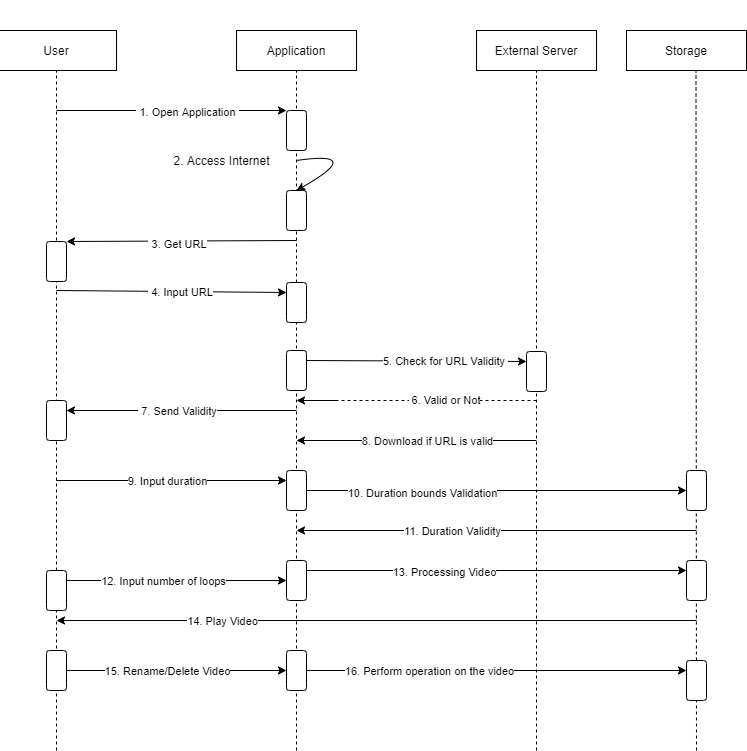

The diagram above was exported from draw.io. Its source (the exported page's mxGraphModel, read from the mxfile embedded in the PNG):
<mxGraphModel dx="1038" dy="523" grid="1" gridSize="10" guides="1" tooltips="1" connect="1" arrows="1" fold="1" page="1" pageScale="1" pageWidth="850" pageHeight="1100" math="0" shadow="0">
  <root>
    <mxCell id="0" />
    <mxCell id="1" parent="0" />
    <mxCell id="5cAumofyW0-yXobhbc0a-30" value="" style="endArrow=none;dashed=1;html=1;entryX=0.5;entryY=1;entryDx=0;entryDy=0;" parent="1" target="5cAumofyW0-yXobhbc0a-10" edge="1">
      <mxGeometry width="50" height="50" relative="1" as="geometry">
        <mxPoint x="600" y="880" as="sourcePoint" />
        <mxPoint x="620" y="310" as="targetPoint" />
      </mxGeometry>
    </mxCell>
    <mxCell id="5cAumofyW0-yXobhbc0a-12" value="" style="endArrow=none;dashed=1;html=1;entryX=0.5;entryY=1;entryDx=0;entryDy=0;" parent="1" target="5cAumofyW0-yXobhbc0a-2" edge="1">
      <mxGeometry width="50" height="50" relative="1" as="geometry">
        <mxPoint x="360" y="880" as="sourcePoint" />
        <mxPoint x="510" y="270" as="targetPoint" />
      </mxGeometry>
    </mxCell>
    <mxCell id="5cAumofyW0-yXobhbc0a-11" value="" style="endArrow=none;dashed=1;html=1;entryX=0.5;entryY=1;entryDx=0;entryDy=0;" parent="1" target="5cAumofyW0-yXobhbc0a-1" edge="1">
      <mxGeometry width="50" height="50" relative="1" as="geometry">
        <mxPoint x="120" y="880" as="sourcePoint" />
        <mxPoint x="350" y="270" as="targetPoint" />
      </mxGeometry>
    </mxCell>
    <mxCell id="5cAumofyW0-yXobhbc0a-1" value="User" style="rounded=0;whiteSpace=wrap;html=1;" parent="1" vertex="1">
      <mxGeometry x="60" y="160" width="120" height="40" as="geometry" />
    </mxCell>
    <mxCell id="5cAumofyW0-yXobhbc0a-2" value="Application" style="rounded=0;whiteSpace=wrap;html=1;" parent="1" vertex="1">
      <mxGeometry x="300" y="160" width="120" height="40" as="geometry" />
    </mxCell>
    <mxCell id="5cAumofyW0-yXobhbc0a-3" value="" style="rounded=1;whiteSpace=wrap;html=1;rotation=90;" parent="1" vertex="1">
      <mxGeometry x="340" y="250" width="40" height="20" as="geometry" />
    </mxCell>
    <mxCell id="5cAumofyW0-yXobhbc0a-4" value="" style="rounded=1;whiteSpace=wrap;html=1;rotation=90;" parent="1" vertex="1">
      <mxGeometry x="340" y="330" width="40" height="20" as="geometry" />
    </mxCell>
    <mxCell id="5cAumofyW0-yXobhbc0a-5" value="" style="rounded=1;whiteSpace=wrap;html=1;rotation=90;" parent="1" vertex="1">
      <mxGeometry x="100" y="381" width="40" height="20" as="geometry" />
    </mxCell>
    <mxCell id="5cAumofyW0-yXobhbc0a-6" value="" style="rounded=1;whiteSpace=wrap;html=1;rotation=90;" parent="1" vertex="1">
      <mxGeometry x="340" y="422" width="40" height="20" as="geometry" />
    </mxCell>
    <mxCell id="5cAumofyW0-yXobhbc0a-9" value="" style="rounded=1;whiteSpace=wrap;html=1;rotation=90;" parent="1" vertex="1">
      <mxGeometry x="340" y="490" width="40" height="20" as="geometry" />
    </mxCell>
    <mxCell id="5cAumofyW0-yXobhbc0a-10" value="External Server" style="rounded=0;whiteSpace=wrap;html=1;" parent="1" vertex="1">
      <mxGeometry x="540" y="160" width="120" height="40" as="geometry" />
    </mxCell>
    <mxCell id="5cAumofyW0-yXobhbc0a-14" value="" style="endArrow=classic;html=1;entryX=0;entryY=1;entryDx=0;entryDy=0;" parent="1" target="5cAumofyW0-yXobhbc0a-3" edge="1">
      <mxGeometry width="50" height="50" relative="1" as="geometry">
        <mxPoint x="120" y="240" as="sourcePoint" />
        <mxPoint x="240" y="230" as="targetPoint" />
      </mxGeometry>
    </mxCell>
    <mxCell id="5cAumofyW0-yXobhbc0a-19" value="&amp;nbsp;1. Open Application&amp;nbsp;" style="edgeLabel;html=1;align=center;verticalAlign=middle;resizable=0;points=[];" parent="5cAumofyW0-yXobhbc0a-14" vertex="1" connectable="0">
      <mxGeometry x="-0.16" y="-1" relative="1" as="geometry">
        <mxPoint x="33" as="offset" />
      </mxGeometry>
    </mxCell>
    <mxCell id="5cAumofyW0-yXobhbc0a-16" value="" style="curved=1;endArrow=classic;html=1;" parent="1" edge="1">
      <mxGeometry width="50" height="50" relative="1" as="geometry">
        <mxPoint x="360" y="290" as="sourcePoint" />
        <mxPoint x="360" y="320" as="targetPoint" />
        <Array as="points">
          <mxPoint x="430" y="280" />
        </Array>
      </mxGeometry>
    </mxCell>
    <mxCell id="5cAumofyW0-yXobhbc0a-17" value="" style="endArrow=classic;html=1;entryX=0;entryY=0;entryDx=0;entryDy=0;" parent="1" target="5cAumofyW0-yXobhbc0a-5" edge="1">
      <mxGeometry width="50" height="50" relative="1" as="geometry">
        <mxPoint x="360" y="370" as="sourcePoint" />
        <mxPoint x="280" y="340" as="targetPoint" />
      </mxGeometry>
    </mxCell>
    <mxCell id="5cAumofyW0-yXobhbc0a-21" value="&amp;nbsp;3. Get URL" style="edgeLabel;html=1;align=center;verticalAlign=middle;resizable=0;points=[];" parent="5cAumofyW0-yXobhbc0a-17" vertex="1" connectable="0">
      <mxGeometry x="0.221" y="3" relative="1" as="geometry">
        <mxPoint x="19.99" as="offset" />
      </mxGeometry>
    </mxCell>
    <mxCell id="5cAumofyW0-yXobhbc0a-18" value="" style="endArrow=classic;html=1;entryX=0.25;entryY=1;entryDx=0;entryDy=0;" parent="1" target="5cAumofyW0-yXobhbc0a-6" edge="1">
      <mxGeometry width="50" height="50" relative="1" as="geometry">
        <mxPoint x="120" y="420" as="sourcePoint" />
        <mxPoint x="230" y="420" as="targetPoint" />
      </mxGeometry>
    </mxCell>
    <mxCell id="5cAumofyW0-yXobhbc0a-22" value="&amp;nbsp;4. Input URL" style="edgeLabel;html=1;align=center;verticalAlign=middle;resizable=0;points=[];" parent="5cAumofyW0-yXobhbc0a-18" vertex="1" connectable="0">
      <mxGeometry x="0.0748" relative="1" as="geometry">
        <mxPoint as="offset" />
      </mxGeometry>
    </mxCell>
    <mxCell id="5cAumofyW0-yXobhbc0a-20" value="2. Access Internet" style="text;html=1;align=center;verticalAlign=middle;resizable=0;points=[];autosize=1;" parent="1" vertex="1">
      <mxGeometry x="230" y="280" width="110" height="20" as="geometry" />
    </mxCell>
    <mxCell id="5cAumofyW0-yXobhbc0a-25" value="" style="rounded=1;whiteSpace=wrap;html=1;rotation=90;" parent="1" vertex="1">
      <mxGeometry x="580" y="491" width="40" height="20" as="geometry" />
    </mxCell>
    <mxCell id="5cAumofyW0-yXobhbc0a-27" value="" style="endArrow=classic;html=1;entryX=0.25;entryY=1;entryDx=0;entryDy=0;exitX=0.25;exitY=0;exitDx=0;exitDy=0;" parent="1" source="5cAumofyW0-yXobhbc0a-9" target="5cAumofyW0-yXobhbc0a-25" edge="1">
      <mxGeometry width="50" height="50" relative="1" as="geometry">
        <mxPoint x="360" y="480" as="sourcePoint" />
        <mxPoint x="450" y="470" as="targetPoint" />
      </mxGeometry>
    </mxCell>
    <mxCell id="5cAumofyW0-yXobhbc0a-28" value="5. Check for URL Validity&amp;nbsp;" style="edgeLabel;html=1;align=center;verticalAlign=middle;resizable=0;points=[];" parent="5cAumofyW0-yXobhbc0a-27" vertex="1" connectable="0">
      <mxGeometry x="0.2661" relative="1" as="geometry">
        <mxPoint as="offset" />
      </mxGeometry>
    </mxCell>
    <mxCell id="5cAumofyW0-yXobhbc0a-33" value="" style="endArrow=classic;html=1;entryX=0.25;entryY=0;entryDx=0;entryDy=0;" parent="1" target="5cAumofyW0-yXobhbc0a-7" edge="1">
      <mxGeometry width="50" height="50" relative="1" as="geometry">
        <mxPoint x="360" y="540" as="sourcePoint" />
        <mxPoint x="300" y="520" as="targetPoint" />
      </mxGeometry>
    </mxCell>
    <mxCell id="5cAumofyW0-yXobhbc0a-36" value="&amp;nbsp;7. Send Validity" style="edgeLabel;html=1;align=center;verticalAlign=middle;resizable=0;points=[];" parent="5cAumofyW0-yXobhbc0a-33" vertex="1" connectable="0">
      <mxGeometry x="0.1861" y="-1" relative="1" as="geometry">
        <mxPoint x="16" y="1" as="offset" />
      </mxGeometry>
    </mxCell>
    <mxCell id="5cAumofyW0-yXobhbc0a-7" value="" style="rounded=1;whiteSpace=wrap;html=1;rotation=90;" parent="1" vertex="1">
      <mxGeometry x="100" y="540" width="40" height="20" as="geometry" />
    </mxCell>
    <mxCell id="5cAumofyW0-yXobhbc0a-46" value="" style="endArrow=none;html=1;dashed=1;endFill=0;" parent="1" edge="1">
      <mxGeometry width="50" height="50" relative="1" as="geometry">
        <mxPoint x="600" y="530" as="sourcePoint" />
        <mxPoint x="360" y="530" as="targetPoint" />
      </mxGeometry>
    </mxCell>
    <mxCell id="5cAumofyW0-yXobhbc0a-48" value="&amp;nbsp;6. Valid or Not" style="edgeLabel;html=1;align=center;verticalAlign=middle;resizable=0;points=[];" parent="5cAumofyW0-yXobhbc0a-46" vertex="1" connectable="0">
      <mxGeometry x="-0.2217" y="-1" relative="1" as="geometry">
        <mxPoint as="offset" />
      </mxGeometry>
    </mxCell>
    <mxCell id="5cAumofyW0-yXobhbc0a-47" value="" style="endArrow=classic;html=1;" parent="1" edge="1">
      <mxGeometry width="50" height="50" relative="1" as="geometry">
        <mxPoint x="400" y="530" as="sourcePoint" />
        <mxPoint x="360" y="530" as="targetPoint" />
      </mxGeometry>
    </mxCell>
    <mxCell id="5cAumofyW0-yXobhbc0a-53" value="" style="endArrow=none;html=1;entryX=0.25;entryY=0;entryDx=0;entryDy=0;startArrow=classic;startFill=1;endFill=0;" parent="1" source="5cAumofyW0-yXobhbc0a-51" target="5cAumofyW0-yXobhbc0a-8" edge="1">
      <mxGeometry width="50" height="50" relative="1" as="geometry">
        <mxPoint x="360" y="710" as="sourcePoint" />
        <mxPoint x="140" y="710" as="targetPoint" />
      </mxGeometry>
    </mxCell>
    <mxCell id="5cAumofyW0-yXobhbc0a-55" value="12. Input number of loops" style="edgeLabel;html=1;align=center;verticalAlign=middle;resizable=0;points=[];" parent="5cAumofyW0-yXobhbc0a-53" vertex="1" connectable="0">
      <mxGeometry x="0.3687" y="-1" relative="1" as="geometry">
        <mxPoint x="27" y="1" as="offset" />
      </mxGeometry>
    </mxCell>
    <mxCell id="5cAumofyW0-yXobhbc0a-8" value="" style="rounded=1;whiteSpace=wrap;html=1;rotation=90;" parent="1" vertex="1">
      <mxGeometry x="100" y="710" width="40" height="20" as="geometry" />
    </mxCell>
    <mxCell id="5cAumofyW0-yXobhbc0a-56" value="&lt;font style=&quot;font-size: 14px&quot;&gt;&lt;b&gt;Project Name: &lt;/b&gt;Video Loop&lt;br&gt;&lt;b&gt;From:&lt;/b&gt; Buddigina Tharun&lt;br&gt;TYIT 18070124019&lt;/font&gt;" style="text;html=1;align=center;verticalAlign=middle;resizable=0;points=[];autosize=1;" parent="1" vertex="1">
      <mxGeometry x="335" y="65" width="180" height="50" as="geometry" />
    </mxCell>
    <mxCell id="fcoDjW364gNO9QA-NAYz-1" value="" style="endArrow=none;html=1;entryX=0.25;entryY=0;entryDx=0;entryDy=0;startArrow=classic;startFill=1;endFill=0;" parent="1" edge="1">
      <mxGeometry width="50" height="50" relative="1" as="geometry">
        <mxPoint x="350" y="610" as="sourcePoint" />
        <mxPoint x="120" y="610" as="targetPoint" />
      </mxGeometry>
    </mxCell>
    <mxCell id="fcoDjW364gNO9QA-NAYz-2" value="9. Input duration" style="edgeLabel;html=1;align=center;verticalAlign=middle;resizable=0;points=[];" parent="fcoDjW364gNO9QA-NAYz-1" vertex="1" connectable="0">
      <mxGeometry x="0.1861" y="-1" relative="1" as="geometry">
        <mxPoint x="16" y="1" as="offset" />
      </mxGeometry>
    </mxCell>
    <mxCell id="fcoDjW364gNO9QA-NAYz-3" value="" style="endArrow=classic;html=1;endFill=1;startArrow=none;startFill=0;" parent="1" edge="1">
      <mxGeometry width="50" height="50" relative="1" as="geometry">
        <mxPoint x="600" y="570" as="sourcePoint" />
        <mxPoint x="360" y="570" as="targetPoint" />
      </mxGeometry>
    </mxCell>
    <mxCell id="fcoDjW364gNO9QA-NAYz-4" value="8. Download if URL is valid" style="edgeLabel;html=1;align=center;verticalAlign=middle;resizable=0;points=[];" parent="fcoDjW364gNO9QA-NAYz-3" vertex="1" connectable="0">
      <mxGeometry x="-0.2217" y="-1" relative="1" as="geometry">
        <mxPoint x="-17" y="1.5" as="offset" />
      </mxGeometry>
    </mxCell>
    <mxCell id="fcoDjW364gNO9QA-NAYz-18" style="edgeStyle=orthogonalEdgeStyle;rounded=0;orthogonalLoop=1;jettySize=auto;html=1;exitX=0.5;exitY=0;exitDx=0;exitDy=0;entryX=0.5;entryY=1;entryDx=0;entryDy=0;startArrow=none;startFill=0;endArrow=classic;endFill=1;" parent="1" source="5cAumofyW0-yXobhbc0a-38" target="fcoDjW364gNO9QA-NAYz-8" edge="1">
      <mxGeometry relative="1" as="geometry" />
    </mxCell>
    <mxCell id="fcoDjW364gNO9QA-NAYz-19" value="10. Duration bounds Validation" style="edgeLabel;html=1;align=center;verticalAlign=middle;resizable=0;points=[];" parent="fcoDjW364gNO9QA-NAYz-18" vertex="1" connectable="0">
      <mxGeometry x="-0.3968" y="-2" relative="1" as="geometry">
        <mxPoint as="offset" />
      </mxGeometry>
    </mxCell>
    <mxCell id="5cAumofyW0-yXobhbc0a-38" value="" style="rounded=1;whiteSpace=wrap;html=1;rotation=90;" parent="1" vertex="1">
      <mxGeometry x="340" y="610" width="40" height="20" as="geometry" />
    </mxCell>
    <mxCell id="fcoDjW364gNO9QA-NAYz-6" value="Storage" style="rounded=0;whiteSpace=wrap;html=1;" parent="1" vertex="1">
      <mxGeometry x="690" y="160" width="120" height="40" as="geometry" />
    </mxCell>
    <mxCell id="fcoDjW364gNO9QA-NAYz-7" value="" style="endArrow=none;dashed=1;html=1;entryX=0.5;entryY=1;entryDx=0;entryDy=0;" parent="1" edge="1">
      <mxGeometry width="50" height="50" relative="1" as="geometry">
        <mxPoint x="760" y="880" as="sourcePoint" />
        <mxPoint x="759.5" y="201" as="targetPoint" />
      </mxGeometry>
    </mxCell>
    <mxCell id="fcoDjW364gNO9QA-NAYz-24" style="edgeStyle=orthogonalEdgeStyle;rounded=0;orthogonalLoop=1;jettySize=auto;html=1;exitX=0.25;exitY=0;exitDx=0;exitDy=0;entryX=0.25;entryY=1;entryDx=0;entryDy=0;startArrow=none;startFill=0;endArrow=classic;endFill=1;" parent="1" source="5cAumofyW0-yXobhbc0a-51" target="fcoDjW364gNO9QA-NAYz-22" edge="1">
      <mxGeometry relative="1" as="geometry" />
    </mxCell>
    <mxCell id="fcoDjW364gNO9QA-NAYz-25" value="13. Processing Video" style="edgeLabel;html=1;align=center;verticalAlign=middle;resizable=0;points=[];" parent="fcoDjW364gNO9QA-NAYz-24" vertex="1" connectable="0">
      <mxGeometry x="-0.2768" y="-1" relative="1" as="geometry">
        <mxPoint as="offset" />
      </mxGeometry>
    </mxCell>
    <mxCell id="5cAumofyW0-yXobhbc0a-51" value="" style="rounded=1;whiteSpace=wrap;html=1;rotation=90;" parent="1" vertex="1">
      <mxGeometry x="340" y="700" width="40" height="20" as="geometry" />
    </mxCell>
    <mxCell id="fcoDjW364gNO9QA-NAYz-8" value="" style="rounded=1;whiteSpace=wrap;html=1;rotation=90;" parent="1" vertex="1">
      <mxGeometry x="740" y="610" width="40" height="20" as="geometry" />
    </mxCell>
    <mxCell id="fcoDjW364gNO9QA-NAYz-20" value="" style="endArrow=classic;html=1;endFill=1;startArrow=none;startFill=0;" parent="1" edge="1">
      <mxGeometry width="50" height="50" relative="1" as="geometry">
        <mxPoint x="760" y="660" as="sourcePoint" />
        <mxPoint x="360" y="660" as="targetPoint" />
      </mxGeometry>
    </mxCell>
    <mxCell id="fcoDjW364gNO9QA-NAYz-21" value="11. Duration Validity" style="edgeLabel;html=1;align=center;verticalAlign=middle;resizable=0;points=[];" parent="fcoDjW364gNO9QA-NAYz-20" vertex="1" connectable="0">
      <mxGeometry x="-0.2217" y="-1" relative="1" as="geometry">
        <mxPoint x="-89" y="1.5" as="offset" />
      </mxGeometry>
    </mxCell>
    <mxCell id="fcoDjW364gNO9QA-NAYz-22" value="" style="rounded=1;whiteSpace=wrap;html=1;rotation=90;" parent="1" vertex="1">
      <mxGeometry x="740" y="700" width="40" height="20" as="geometry" />
    </mxCell>
    <mxCell id="fcoDjW364gNO9QA-NAYz-26" value="" style="endArrow=classic;html=1;" parent="1" edge="1">
      <mxGeometry width="50" height="50" relative="1" as="geometry">
        <mxPoint x="760" y="750" as="sourcePoint" />
        <mxPoint x="120" y="750" as="targetPoint" />
      </mxGeometry>
    </mxCell>
    <mxCell id="fcoDjW364gNO9QA-NAYz-27" value="14. Play Video" style="edgeLabel;html=1;align=center;verticalAlign=middle;resizable=0;points=[];" parent="fcoDjW364gNO9QA-NAYz-26" vertex="1" connectable="0">
      <mxGeometry x="0.5737" relative="1" as="geometry">
        <mxPoint x="29" as="offset" />
      </mxGeometry>
    </mxCell>
    <mxCell id="fcoDjW364gNO9QA-NAYz-36" style="edgeStyle=orthogonalEdgeStyle;rounded=0;orthogonalLoop=1;jettySize=auto;html=1;entryX=0.25;entryY=1;entryDx=0;entryDy=0;startArrow=none;startFill=0;endArrow=classic;endFill=1;" parent="1" source="fcoDjW364gNO9QA-NAYz-29" target="fcoDjW364gNO9QA-NAYz-34" edge="1">
      <mxGeometry relative="1" as="geometry" />
    </mxCell>
    <mxCell id="fcoDjW364gNO9QA-NAYz-38" value="16. Perform operation on the video" style="edgeLabel;html=1;align=center;verticalAlign=middle;resizable=0;points=[];" parent="fcoDjW364gNO9QA-NAYz-36" vertex="1" connectable="0">
      <mxGeometry x="-0.3558" y="3" relative="1" as="geometry">
        <mxPoint y="3" as="offset" />
      </mxGeometry>
    </mxCell>
    <mxCell id="fcoDjW364gNO9QA-NAYz-29" value="" style="rounded=1;whiteSpace=wrap;html=1;rotation=90;" parent="1" vertex="1">
      <mxGeometry x="340" y="790" width="40" height="20" as="geometry" />
    </mxCell>
    <mxCell id="fcoDjW364gNO9QA-NAYz-32" style="edgeStyle=orthogonalEdgeStyle;rounded=0;orthogonalLoop=1;jettySize=auto;html=1;entryX=0.5;entryY=1;entryDx=0;entryDy=0;startArrow=none;startFill=0;endArrow=classic;endFill=1;" parent="1" source="fcoDjW364gNO9QA-NAYz-28" target="fcoDjW364gNO9QA-NAYz-29" edge="1">
      <mxGeometry relative="1" as="geometry" />
    </mxCell>
    <mxCell id="fcoDjW364gNO9QA-NAYz-33" value="15. Rename/Delete Video" style="edgeLabel;html=1;align=center;verticalAlign=middle;resizable=0;points=[];" parent="fcoDjW364gNO9QA-NAYz-32" vertex="1" connectable="0">
      <mxGeometry x="-0.2873" y="-1" relative="1" as="geometry">
        <mxPoint x="22" y="-1" as="offset" />
      </mxGeometry>
    </mxCell>
    <mxCell id="fcoDjW364gNO9QA-NAYz-28" value="" style="rounded=1;whiteSpace=wrap;html=1;rotation=90;" parent="1" vertex="1">
      <mxGeometry x="100" y="790" width="40" height="20" as="geometry" />
    </mxCell>
    <mxCell id="fcoDjW364gNO9QA-NAYz-34" value="" style="rounded=1;whiteSpace=wrap;html=1;rotation=90;" parent="1" vertex="1">
      <mxGeometry x="740" y="800" width="40" height="20" as="geometry" />
    </mxCell>
  </root>
</mxGraphModel>